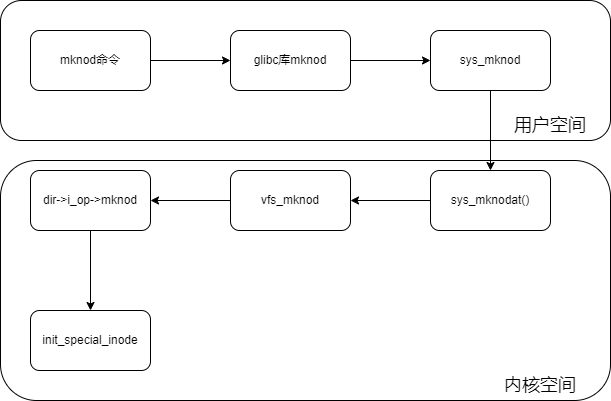

The diagram above was exported from draw.io. Its source (the exported page's mxGraphModel, read from the mxfile embedded in the PNG):
<mxGraphModel dx="1628" dy="883" grid="1" gridSize="10" guides="1" tooltips="1" connect="1" arrows="1" fold="1" page="1" pageScale="1" pageWidth="850" pageHeight="1100" math="0" shadow="0">
  <root>
    <mxCell id="0" />
    <mxCell id="1" parent="0" />
    <mxCell id="BfVgxgglMcxHTJklNxif-15" value="" style="rounded=1;whiteSpace=wrap;html=1;fontSize=12;" vertex="1" parent="1">
      <mxGeometry x="20" y="180" width="610" height="240" as="geometry" />
    </mxCell>
    <mxCell id="BfVgxgglMcxHTJklNxif-14" value="" style="rounded=1;whiteSpace=wrap;html=1;fontSize=12;" vertex="1" parent="1">
      <mxGeometry x="20" y="20" width="610" height="140" as="geometry" />
    </mxCell>
    <mxCell id="4" value="" style="edgeStyle=none;html=1;" parent="1" source="2" target="3" edge="1">
      <mxGeometry relative="1" as="geometry" />
    </mxCell>
    <mxCell id="2" value="mknod命令" style="rounded=1;whiteSpace=wrap;html=1;" parent="1" vertex="1">
      <mxGeometry x="50" y="50" width="120" height="60" as="geometry" />
    </mxCell>
    <mxCell id="6" value="" style="edgeStyle=none;html=1;" parent="1" source="3" target="5" edge="1">
      <mxGeometry relative="1" as="geometry" />
    </mxCell>
    <mxCell id="3" value="glibc库mknod" style="rounded=1;whiteSpace=wrap;html=1;" parent="1" vertex="1">
      <mxGeometry x="250" y="50" width="120" height="60" as="geometry" />
    </mxCell>
    <mxCell id="8" value="" style="edgeStyle=none;html=1;" parent="1" source="5" target="7" edge="1">
      <mxGeometry relative="1" as="geometry" />
    </mxCell>
    <mxCell id="5" value="sys_mknod" style="rounded=1;whiteSpace=wrap;html=1;" parent="1" vertex="1">
      <mxGeometry x="450" y="50" width="120" height="60" as="geometry" />
    </mxCell>
    <mxCell id="10" value="" style="edgeStyle=none;html=1;" parent="1" source="7" target="9" edge="1">
      <mxGeometry relative="1" as="geometry" />
    </mxCell>
    <mxCell id="7" value="sys_mknodat()" style="whiteSpace=wrap;html=1;rounded=1;" parent="1" vertex="1">
      <mxGeometry x="450" y="190" width="120" height="60" as="geometry" />
    </mxCell>
    <mxCell id="12" value="" style="edgeStyle=none;html=1;" parent="1" source="9" target="11" edge="1">
      <mxGeometry relative="1" as="geometry" />
    </mxCell>
    <mxCell id="9" value="vfs_mknod" style="whiteSpace=wrap;html=1;rounded=1;" parent="1" vertex="1">
      <mxGeometry x="250" y="190" width="120" height="60" as="geometry" />
    </mxCell>
    <mxCell id="14" value="" style="edgeStyle=none;html=1;" parent="1" source="11" target="13" edge="1">
      <mxGeometry relative="1" as="geometry" />
    </mxCell>
    <mxCell id="11" value="dir-&amp;gt;i_op-&amp;gt;mknod" style="whiteSpace=wrap;html=1;rounded=1;" parent="1" vertex="1">
      <mxGeometry x="50" y="190" width="120" height="60" as="geometry" />
    </mxCell>
    <mxCell id="13" value="init_special_inode" style="whiteSpace=wrap;html=1;rounded=1;" parent="1" vertex="1">
      <mxGeometry x="50" y="330" width="120" height="60" as="geometry" />
    </mxCell>
    <mxCell id="BfVgxgglMcxHTJklNxif-16" value="&lt;font style=&quot;font-size: 18px;&quot;&gt;用户空间&lt;/font&gt;" style="text;html=1;strokeColor=none;fillColor=none;align=center;verticalAlign=middle;whiteSpace=wrap;rounded=0;fontSize=12;" vertex="1" parent="1">
      <mxGeometry x="530" y="130" width="80" height="30" as="geometry" />
    </mxCell>
    <mxCell id="BfVgxgglMcxHTJklNxif-17" value="&lt;font style=&quot;font-size: 18px;&quot;&gt;内核空间&lt;/font&gt;" style="text;html=1;strokeColor=none;fillColor=none;align=center;verticalAlign=middle;whiteSpace=wrap;rounded=0;fontSize=12;" vertex="1" parent="1">
      <mxGeometry x="520" y="390" width="80" height="30" as="geometry" />
    </mxCell>
  </root>
</mxGraphModel>